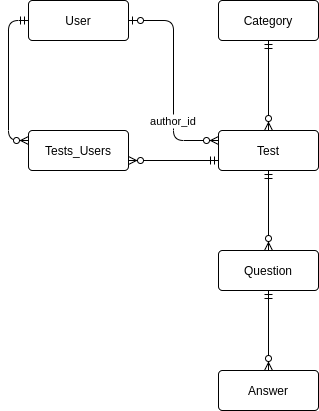

The diagram above was exported from draw.io. Its source (the exported page's mxGraphModel, read from the mxfile embedded in the PNG):
<mxGraphModel dx="1656" dy="1525" grid="1" gridSize="10" guides="1" tooltips="1" connect="1" arrows="1" fold="1" page="1" pageScale="1" pageWidth="850" pageHeight="1100" math="0" shadow="0" extFonts="Permanent Marker^https://fonts.googleapis.com/css?family=Permanent+Marker">
  <root>
    <mxCell id="0" />
    <mxCell id="1" parent="0" />
    <mxCell id="_ymIpivERTDmgBhQioYM-73" value="author_id" style="edgeStyle=orthogonalEdgeStyle;endArrow=ERzeroToMany;startArrow=ERzeroToOne;endFill=1;startFill=1;exitX=1;exitY=0.5;exitDx=0;exitDy=0;entryX=0;entryY=0.25;entryDx=0;entryDy=0;" parent="1" source="p1zrS3jg78RBssN-gUHP-9" target="p1zrS3jg78RBssN-gUHP-4" edge="1">
      <mxGeometry x="0.381" width="100" height="100" relative="1" as="geometry">
        <mxPoint x="-720" y="-830" as="sourcePoint" />
        <mxPoint x="-540" y="-830" as="targetPoint" />
        <mxPoint as="offset" />
      </mxGeometry>
    </mxCell>
    <mxCell id="_ymIpivERTDmgBhQioYM-75" style="rounded=1;orthogonalLoop=1;jettySize=auto;html=1;startArrow=ERmandOne;startFill=0;endArrow=ERzeroToMany;endFill=1;exitX=0.5;exitY=1;exitDx=0;exitDy=0;" parent="1" source="p1zrS3jg78RBssN-gUHP-6" target="p1zrS3jg78RBssN-gUHP-7" edge="1">
      <mxGeometry relative="1" as="geometry">
        <mxPoint x="-600" y="-770" as="sourcePoint" />
        <mxPoint x="-600" y="-575" as="targetPoint" />
      </mxGeometry>
    </mxCell>
    <mxCell id="_ymIpivERTDmgBhQioYM-98" style="orthogonalLoop=1;jettySize=auto;html=1;startArrow=ERmandOne;startFill=0;endArrow=ERzeroToMany;endFill=1;exitX=0.5;exitY=1;exitDx=0;exitDy=0;rounded=1;" parent="1" source="p1zrS3jg78RBssN-gUHP-2" target="p1zrS3jg78RBssN-gUHP-4" edge="1">
      <mxGeometry relative="1" as="geometry">
        <mxPoint x="60" y="-1175" as="sourcePoint" />
        <mxPoint x="60" y="-1005" as="targetPoint" />
      </mxGeometry>
    </mxCell>
    <mxCell id="_ymIpivERTDmgBhQioYM-101" style="edgeStyle=orthogonalEdgeStyle;rounded=1;orthogonalLoop=1;jettySize=auto;html=1;entryX=0;entryY=0.25;entryDx=0;entryDy=0;startArrow=ERmandOne;startFill=0;endArrow=ERzeroToMany;endFill=1;exitX=0;exitY=0.5;exitDx=0;exitDy=0;" parent="1" source="p1zrS3jg78RBssN-gUHP-9" target="p1zrS3jg78RBssN-gUHP-8" edge="1">
      <mxGeometry relative="1" as="geometry">
        <mxPoint x="-750" y="-770" as="sourcePoint" />
        <mxPoint x="-870" y="-740" as="targetPoint" />
      </mxGeometry>
    </mxCell>
    <mxCell id="_ymIpivERTDmgBhQioYM-102" style="rounded=1;orthogonalLoop=1;jettySize=auto;html=1;entryX=1;entryY=0.75;entryDx=0;entryDy=0;startArrow=ERmandOne;startFill=0;endArrow=ERzeroToMany;endFill=1;exitX=0;exitY=0.75;exitDx=0;exitDy=0;" parent="1" source="p1zrS3jg78RBssN-gUHP-4" target="p1zrS3jg78RBssN-gUHP-8" edge="1">
      <mxGeometry relative="1" as="geometry">
        <mxPoint x="-615" y="-570" as="sourcePoint" />
        <mxPoint x="-620" y="-1000" as="targetPoint" />
      </mxGeometry>
    </mxCell>
    <mxCell id="9gSgkIGD3Lyw2bLqoqxB-5" style="rounded=1;orthogonalLoop=1;jettySize=auto;html=1;entryX=0.5;entryY=0;entryDx=0;entryDy=0;endFill=1;endArrow=ERzeroToMany;startFill=0;startArrow=ERmandOne;exitX=0.5;exitY=1;exitDx=0;exitDy=0;" parent="1" source="p1zrS3jg78RBssN-gUHP-4" target="p1zrS3jg78RBssN-gUHP-6" edge="1">
      <mxGeometry relative="1" as="geometry">
        <mxPoint x="-410" y="-980" as="sourcePoint" />
        <mxPoint x="-420" y="-710" as="targetPoint" />
      </mxGeometry>
    </mxCell>
    <mxCell id="p1zrS3jg78RBssN-gUHP-2" value="Category" style="rounded=1;arcSize=10;whiteSpace=wrap;html=1;align=center;" parent="1" vertex="1">
      <mxGeometry x="-550" y="-1040" width="100" height="40" as="geometry" />
    </mxCell>
    <mxCell id="p1zrS3jg78RBssN-gUHP-4" value="Test" style="rounded=1;arcSize=10;whiteSpace=wrap;html=1;align=center;" parent="1" vertex="1">
      <mxGeometry x="-550" y="-910" width="100" height="40" as="geometry" />
    </mxCell>
    <mxCell id="p1zrS3jg78RBssN-gUHP-6" value="Question" style="rounded=1;arcSize=10;whiteSpace=wrap;html=1;align=center;" parent="1" vertex="1">
      <mxGeometry x="-550" y="-790" width="100" height="40" as="geometry" />
    </mxCell>
    <mxCell id="p1zrS3jg78RBssN-gUHP-7" value="Answer" style="rounded=1;arcSize=10;whiteSpace=wrap;html=1;align=center;" parent="1" vertex="1">
      <mxGeometry x="-550" y="-670" width="100" height="40" as="geometry" />
    </mxCell>
    <mxCell id="p1zrS3jg78RBssN-gUHP-8" value="Tests_Users" style="rounded=1;arcSize=10;whiteSpace=wrap;html=1;align=center;" parent="1" vertex="1">
      <mxGeometry x="-740" y="-910" width="100" height="40" as="geometry" />
    </mxCell>
    <mxCell id="p1zrS3jg78RBssN-gUHP-9" value="User" style="rounded=1;arcSize=10;whiteSpace=wrap;html=1;align=center;" parent="1" vertex="1">
      <mxGeometry x="-740" y="-1040" width="100" height="40" as="geometry" />
    </mxCell>
  </root>
</mxGraphModel>